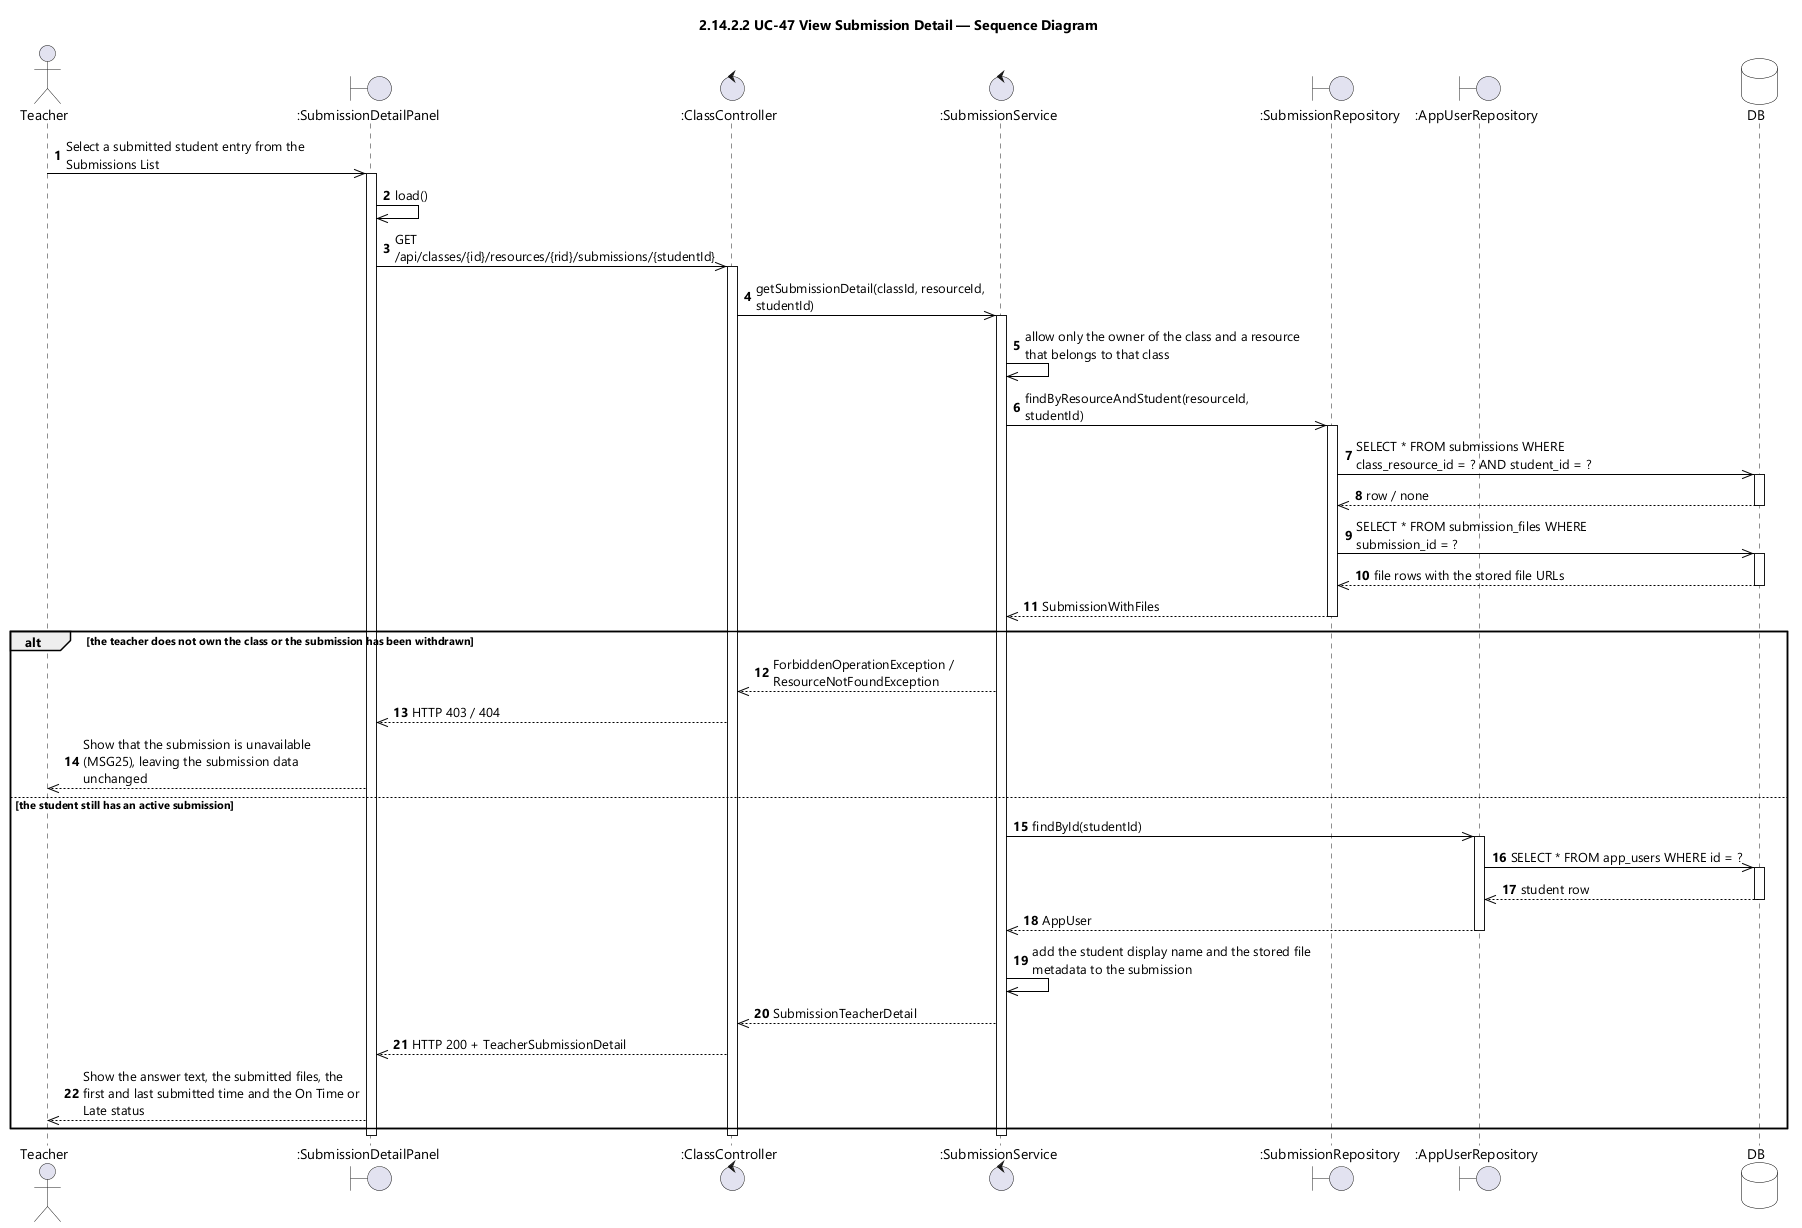

The diagram above was rendered by PlantUML. Its source (embedded in the PNG):
@startuml UC-47 View Submission Detail - Sequence Diagram (icon)
skinparamlocked dpi 96
skinparam defaultFontName "Segoe UI"
skinparam shadowing false
skinparam ParticipantBackgroundColor #FFFFFF
skinparam ParticipantBorderColor #000000
skinparam DatabaseBackgroundColor #FFFFFF
skinparam DatabaseBorderColor #000000
skinparam ArrowColor #000000
skinparam sequenceMessageAlign left
skinparam maxMessageSize 280
title 2.14.2.2 UC-47 View Submission Detail — Sequence Diagram

actor Teacher
boundary ":SubmissionDetailPanel" as UI
control ":ClassController" as CTL
control ":SubmissionService" as SVC
boundary ":SubmissionRepository" as REPO
boundary ":AppUserRepository" as USERS
database DB

autonumber
Teacher ->> UI : Select a submitted student entry from the Submissions List
activate UI
UI ->> UI : load()
UI ->> CTL : GET /api/classes/{id}/resources/{rid}/submissions/{studentId}
activate CTL
CTL ->> SVC : getSubmissionDetail(classId, resourceId, studentId)
activate SVC
SVC ->> SVC : allow only the owner of the class and a resource that belongs to that class
SVC ->> REPO : findByResourceAndStudent(resourceId, studentId)
activate REPO
REPO ->> DB : SELECT * FROM submissions WHERE class_resource_id = ? AND student_id = ?
activate DB
DB -->> REPO : row / none
deactivate DB
REPO ->> DB : SELECT * FROM submission_files WHERE submission_id = ?
activate DB
DB -->> REPO : file rows with the stored file URLs
deactivate DB
REPO -->> SVC : SubmissionWithFiles
deactivate REPO

alt the teacher does not own the class or the submission has been withdrawn
  SVC -->> CTL : ForbiddenOperationException / ResourceNotFoundException
  CTL -->> UI : HTTP 403 / 404
  UI -->> Teacher : Show that the submission is unavailable (MSG25), leaving the submission data unchanged
else the student still has an active submission
  SVC ->> USERS : findById(studentId)
  activate USERS
  USERS ->> DB : SELECT * FROM app_users WHERE id = ?
  activate DB
  DB -->> USERS : student row
  deactivate DB
  USERS -->> SVC : AppUser
  deactivate USERS
  SVC ->> SVC : add the student display name and the stored file metadata to the submission
  SVC -->> CTL : SubmissionTeacherDetail
  CTL -->> UI : HTTP 200 + TeacherSubmissionDetail
  UI -->> Teacher : Show the answer text, the submitted files, the first and last submitted time and the On Time or Late status
end
deactivate SVC
deactivate CTL
deactivate UI
@enduml